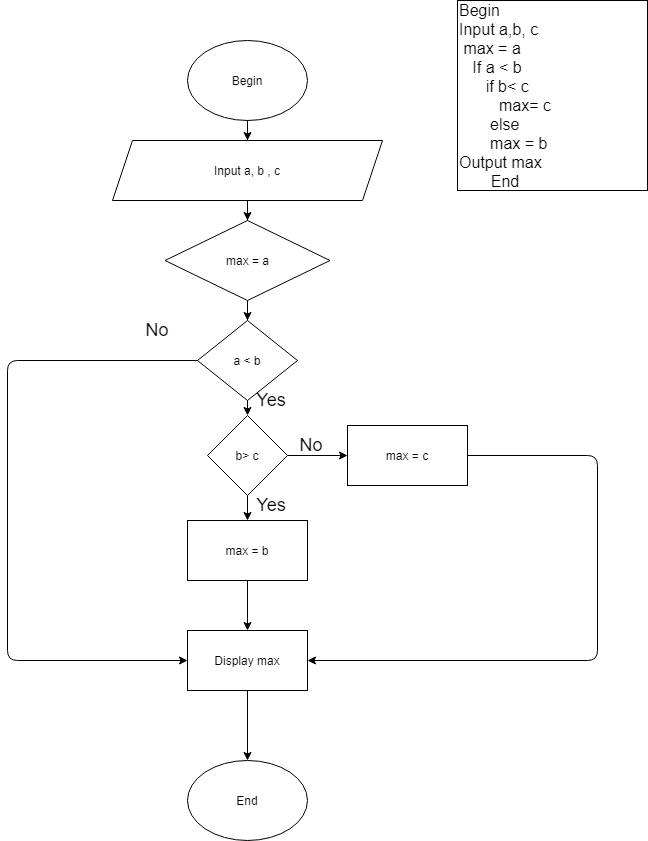

The diagram above was exported from draw.io. Its source (the exported page's mxGraphModel, read from the mxfile embedded in the PNG):
<mxGraphModel dx="1038" dy="531" grid="1" gridSize="10" guides="1" tooltips="1" connect="1" arrows="1" fold="1" page="1" pageScale="1" pageWidth="827" pageHeight="1169" math="0" shadow="0">
  <root>
    <mxCell id="0" />
    <mxCell id="1" parent="0" />
    <mxCell id="ael4SwEJiPwC-Xuzw3uF-4" value="" style="edgeStyle=orthogonalEdgeStyle;rounded=0;orthogonalLoop=1;jettySize=auto;html=1;" parent="1" source="ael4SwEJiPwC-Xuzw3uF-2" target="ael4SwEJiPwC-Xuzw3uF-3" edge="1">
      <mxGeometry relative="1" as="geometry" />
    </mxCell>
    <mxCell id="ael4SwEJiPwC-Xuzw3uF-2" value="Begin" style="ellipse;whiteSpace=wrap;html=1;" parent="1" vertex="1">
      <mxGeometry x="330" y="170" width="120" height="80" as="geometry" />
    </mxCell>
    <mxCell id="ael4SwEJiPwC-Xuzw3uF-72" value="" style="edgeStyle=orthogonalEdgeStyle;rounded=0;orthogonalLoop=1;jettySize=auto;html=1;" parent="1" source="ael4SwEJiPwC-Xuzw3uF-3" target="ael4SwEJiPwC-Xuzw3uF-71" edge="1">
      <mxGeometry relative="1" as="geometry" />
    </mxCell>
    <mxCell id="ael4SwEJiPwC-Xuzw3uF-3" value="Input a, b , c" style="shape=parallelogram;perimeter=parallelogramPerimeter;whiteSpace=wrap;html=1;fixedSize=1;" parent="1" vertex="1">
      <mxGeometry x="255" y="270" width="270" height="60" as="geometry" />
    </mxCell>
    <mxCell id="ael4SwEJiPwC-Xuzw3uF-67" value="&lt;font style=&quot;font-size: 16px&quot;&gt;Begin&lt;br&gt;Input a,b, c&amp;nbsp;&lt;br&gt;&lt;div style=&quot;text-align: left&quot;&gt;&lt;span style=&quot;text-align: center&quot;&gt;&amp;nbsp;max = a&lt;/span&gt;&lt;/div&gt;&lt;div style=&quot;text-align: left&quot;&gt;&lt;span style=&quot;text-align: center&quot;&gt;&amp;nbsp; &amp;nbsp;If a &amp;lt; b&lt;/span&gt;&lt;/div&gt;&lt;div style=&quot;text-align: left&quot;&gt;&lt;span style=&quot;text-align: center&quot;&gt;&amp;nbsp; &amp;nbsp; &amp;nbsp; if b&amp;lt; c&amp;nbsp;&lt;/span&gt;&lt;/div&gt;&lt;div style=&quot;text-align: left&quot;&gt;&lt;span style=&quot;text-align: center&quot;&gt;&amp;nbsp; &amp;nbsp; &amp;nbsp; &amp;nbsp; &amp;nbsp;max= c&lt;/span&gt;&lt;/div&gt;&lt;div style=&quot;text-align: left&quot;&gt;&lt;span style=&quot;text-align: center&quot;&gt;&amp;nbsp; &amp;nbsp; &amp;nbsp; &amp;nbsp;else&amp;nbsp;&lt;/span&gt;&lt;/div&gt;&lt;div style=&quot;text-align: left&quot;&gt;&lt;span style=&quot;text-align: center&quot;&gt;&amp;nbsp; &amp;nbsp; &amp;nbsp; &amp;nbsp;max = b&lt;/span&gt;&lt;/div&gt;&lt;div style=&quot;text-align: left&quot;&gt;&lt;span style=&quot;text-align: center&quot;&gt;Output max&amp;nbsp;&lt;/span&gt;&lt;/div&gt;&lt;div style=&quot;text-align: center&quot;&gt;End&lt;/div&gt;&lt;/font&gt;" style="whiteSpace=wrap;html=1;aspect=fixed;align=left;" parent="1" vertex="1">
      <mxGeometry x="600" y="130" width="190" height="190" as="geometry" />
    </mxCell>
    <mxCell id="ael4SwEJiPwC-Xuzw3uF-79" value="" style="edgeStyle=orthogonalEdgeStyle;rounded=0;orthogonalLoop=1;jettySize=auto;html=1;" parent="1" source="ael4SwEJiPwC-Xuzw3uF-71" edge="1">
      <mxGeometry relative="1" as="geometry">
        <mxPoint x="390" y="450" as="targetPoint" />
      </mxGeometry>
    </mxCell>
    <mxCell id="ael4SwEJiPwC-Xuzw3uF-71" value="max = a" style="rhombus;whiteSpace=wrap;html=1;" parent="1" vertex="1">
      <mxGeometry x="307.5" y="350" width="165" height="80" as="geometry" />
    </mxCell>
    <mxCell id="ael4SwEJiPwC-Xuzw3uF-76" value="" style="edgeStyle=orthogonalEdgeStyle;rounded=0;orthogonalLoop=1;jettySize=auto;html=1;" parent="1" source="ael4SwEJiPwC-Xuzw3uF-73" target="ael4SwEJiPwC-Xuzw3uF-75" edge="1">
      <mxGeometry relative="1" as="geometry" />
    </mxCell>
    <mxCell id="ael4SwEJiPwC-Xuzw3uF-73" value="Display max" style="whiteSpace=wrap;html=1;" parent="1" vertex="1">
      <mxGeometry x="330" y="760" width="120" height="60" as="geometry" />
    </mxCell>
    <mxCell id="ael4SwEJiPwC-Xuzw3uF-75" value="End" style="ellipse;whiteSpace=wrap;html=1;" parent="1" vertex="1">
      <mxGeometry x="330" y="890" width="120" height="80" as="geometry" />
    </mxCell>
    <mxCell id="ael4SwEJiPwC-Xuzw3uF-85" value="" style="edgeStyle=orthogonalEdgeStyle;rounded=0;orthogonalLoop=1;jettySize=auto;html=1;" parent="1" target="ael4SwEJiPwC-Xuzw3uF-84" edge="1">
      <mxGeometry relative="1" as="geometry">
        <mxPoint x="390" y="510" as="sourcePoint" />
      </mxGeometry>
    </mxCell>
    <mxCell id="ael4SwEJiPwC-Xuzw3uF-87" value="" style="edgeStyle=orthogonalEdgeStyle;rounded=0;orthogonalLoop=1;jettySize=auto;html=1;" parent="1" source="ael4SwEJiPwC-Xuzw3uF-84" target="ael4SwEJiPwC-Xuzw3uF-86" edge="1">
      <mxGeometry relative="1" as="geometry" />
    </mxCell>
    <mxCell id="ael4SwEJiPwC-Xuzw3uF-89" value="" style="edgeStyle=orthogonalEdgeStyle;rounded=0;orthogonalLoop=1;jettySize=auto;html=1;" parent="1" source="ael4SwEJiPwC-Xuzw3uF-84" target="ael4SwEJiPwC-Xuzw3uF-88" edge="1">
      <mxGeometry relative="1" as="geometry" />
    </mxCell>
    <mxCell id="ael4SwEJiPwC-Xuzw3uF-84" value="b&amp;gt; c" style="rhombus;whiteSpace=wrap;html=1;" parent="1" vertex="1">
      <mxGeometry x="350" y="545" width="80" height="80" as="geometry" />
    </mxCell>
    <mxCell id="ael4SwEJiPwC-Xuzw3uF-92" value="" style="edgeStyle=orthogonalEdgeStyle;rounded=0;orthogonalLoop=1;jettySize=auto;html=1;" parent="1" source="ael4SwEJiPwC-Xuzw3uF-86" target="ael4SwEJiPwC-Xuzw3uF-73" edge="1">
      <mxGeometry relative="1" as="geometry" />
    </mxCell>
    <mxCell id="ael4SwEJiPwC-Xuzw3uF-86" value="max = b" style="whiteSpace=wrap;html=1;" parent="1" vertex="1">
      <mxGeometry x="330" y="650" width="120" height="60" as="geometry" />
    </mxCell>
    <mxCell id="ael4SwEJiPwC-Xuzw3uF-88" value="max = c" style="whiteSpace=wrap;html=1;" parent="1" vertex="1">
      <mxGeometry x="490" y="555" width="120" height="60" as="geometry" />
    </mxCell>
    <mxCell id="ael4SwEJiPwC-Xuzw3uF-93" value="" style="endArrow=classic;html=1;exitX=1;exitY=0.5;exitDx=0;exitDy=0;entryX=1;entryY=0.5;entryDx=0;entryDy=0;" parent="1" source="ael4SwEJiPwC-Xuzw3uF-88" target="ael4SwEJiPwC-Xuzw3uF-73" edge="1">
      <mxGeometry width="50" height="50" relative="1" as="geometry">
        <mxPoint x="620" y="640" as="sourcePoint" />
        <mxPoint x="670" y="590" as="targetPoint" />
        <Array as="points">
          <mxPoint x="740" y="585" />
          <mxPoint x="740" y="790" />
        </Array>
      </mxGeometry>
    </mxCell>
    <mxCell id="ael4SwEJiPwC-Xuzw3uF-94" value="" style="endArrow=classic;html=1;entryX=0;entryY=0.5;entryDx=0;entryDy=0;exitX=0;exitY=0.5;exitDx=0;exitDy=0;" parent="1" source="ael4SwEJiPwC-Xuzw3uF-102" target="ael4SwEJiPwC-Xuzw3uF-73" edge="1">
      <mxGeometry width="50" height="50" relative="1" as="geometry">
        <mxPoint x="330" y="480" as="sourcePoint" />
        <mxPoint x="290" y="490" as="targetPoint" />
        <Array as="points">
          <mxPoint x="150" y="490" />
          <mxPoint x="150" y="790" />
        </Array>
      </mxGeometry>
    </mxCell>
    <mxCell id="ael4SwEJiPwC-Xuzw3uF-95" value="&lt;font style=&quot;font-size: 18px&quot;&gt;No&lt;/font&gt;" style="text;html=1;strokeColor=none;fillColor=none;align=center;verticalAlign=middle;whiteSpace=wrap;rounded=0;" parent="1" vertex="1">
      <mxGeometry x="280" y="450" width="40" height="20" as="geometry" />
    </mxCell>
    <mxCell id="ael4SwEJiPwC-Xuzw3uF-96" value="&lt;font style=&quot;font-size: 18px&quot;&gt;No&lt;/font&gt;" style="text;html=1;strokeColor=none;fillColor=none;align=center;verticalAlign=middle;whiteSpace=wrap;rounded=0;" parent="1" vertex="1">
      <mxGeometry x="434" y="565" width="40" height="20" as="geometry" />
    </mxCell>
    <mxCell id="ael4SwEJiPwC-Xuzw3uF-97" value="&lt;font style=&quot;font-size: 18px&quot;&gt;Yes&lt;/font&gt;" style="text;html=1;strokeColor=none;fillColor=none;align=center;verticalAlign=middle;whiteSpace=wrap;rounded=0;" parent="1" vertex="1">
      <mxGeometry x="394" y="625" width="40" height="20" as="geometry" />
    </mxCell>
    <mxCell id="ael4SwEJiPwC-Xuzw3uF-98" value="&lt;font style=&quot;font-size: 18px&quot;&gt;Yes&lt;/font&gt;" style="text;html=1;strokeColor=none;fillColor=none;align=center;verticalAlign=middle;whiteSpace=wrap;rounded=0;" parent="1" vertex="1">
      <mxGeometry x="394" y="520" width="40" height="20" as="geometry" />
    </mxCell>
    <mxCell id="ael4SwEJiPwC-Xuzw3uF-102" value="a &amp;lt; b" style="rhombus;whiteSpace=wrap;html=1;" parent="1" vertex="1">
      <mxGeometry x="340" y="450" width="100" height="80" as="geometry" />
    </mxCell>
  </root>
</mxGraphModel>